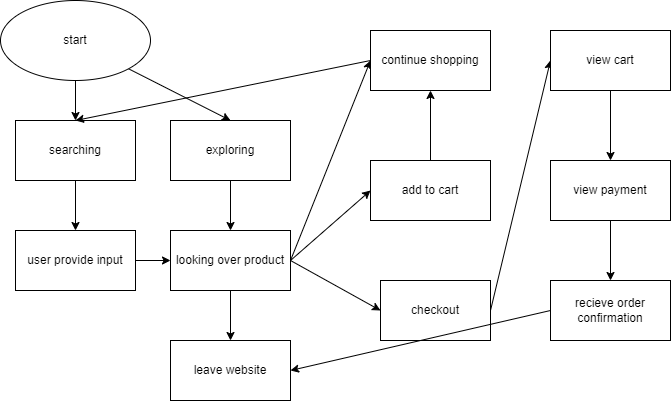

The diagram above was exported from draw.io. Its source (the exported page's mxGraphModel, read from the mxfile embedded in the PNG):
<mxGraphModel dx="1142" dy="396" grid="1" gridSize="10" guides="1" tooltips="1" connect="1" arrows="1" fold="1" page="1" pageScale="1" pageWidth="850" pageHeight="1100" math="0" shadow="0">
  <root>
    <mxCell id="0" />
    <mxCell id="1" parent="0" />
    <mxCell id="3" style="edgeStyle=none;html=1;exitX=0.5;exitY=1;exitDx=0;exitDy=0;" edge="1" parent="1" source="2">
      <mxGeometry relative="1" as="geometry">
        <mxPoint x="105" y="130" as="targetPoint" />
      </mxGeometry>
    </mxCell>
    <mxCell id="5" style="edgeStyle=none;html=1;exitX=1;exitY=1;exitDx=0;exitDy=0;entryX=0.5;entryY=0;entryDx=0;entryDy=0;" edge="1" parent="1" source="2" target="6">
      <mxGeometry relative="1" as="geometry">
        <mxPoint x="290" y="120" as="targetPoint" />
      </mxGeometry>
    </mxCell>
    <mxCell id="2" value="start" style="ellipse;whiteSpace=wrap;html=1;" vertex="1" parent="1">
      <mxGeometry x="30" y="10" width="150" height="80" as="geometry" />
    </mxCell>
    <mxCell id="7" style="edgeStyle=none;html=1;exitX=0.5;exitY=1;exitDx=0;exitDy=0;" edge="1" parent="1" source="4">
      <mxGeometry relative="1" as="geometry">
        <mxPoint x="105" y="240" as="targetPoint" />
      </mxGeometry>
    </mxCell>
    <mxCell id="4" value="searching" style="whiteSpace=wrap;html=1;" vertex="1" parent="1">
      <mxGeometry x="45" y="130" width="120" height="60" as="geometry" />
    </mxCell>
    <mxCell id="9" style="edgeStyle=none;html=1;exitX=0.5;exitY=1;exitDx=0;exitDy=0;" edge="1" parent="1" source="6">
      <mxGeometry relative="1" as="geometry">
        <mxPoint x="260" y="240" as="targetPoint" />
      </mxGeometry>
    </mxCell>
    <mxCell id="6" value="exploring" style="whiteSpace=wrap;html=1;" vertex="1" parent="1">
      <mxGeometry x="200" y="130" width="120" height="60" as="geometry" />
    </mxCell>
    <mxCell id="10" style="edgeStyle=none;html=1;exitX=1;exitY=0.5;exitDx=0;exitDy=0;" edge="1" parent="1" source="8">
      <mxGeometry relative="1" as="geometry">
        <mxPoint x="200" y="270" as="targetPoint" />
      </mxGeometry>
    </mxCell>
    <mxCell id="8" value="user provide input" style="whiteSpace=wrap;html=1;" vertex="1" parent="1">
      <mxGeometry x="45" y="240" width="120" height="60" as="geometry" />
    </mxCell>
    <mxCell id="12" style="edgeStyle=none;html=1;exitX=1;exitY=0.5;exitDx=0;exitDy=0;" edge="1" parent="1" source="11">
      <mxGeometry relative="1" as="geometry">
        <mxPoint x="400" y="70" as="targetPoint" />
      </mxGeometry>
    </mxCell>
    <mxCell id="14" style="edgeStyle=none;html=1;exitX=1;exitY=0.5;exitDx=0;exitDy=0;" edge="1" parent="1" source="11">
      <mxGeometry relative="1" as="geometry">
        <mxPoint x="400" y="200" as="targetPoint" />
      </mxGeometry>
    </mxCell>
    <mxCell id="18" style="edgeStyle=none;html=1;exitX=1;exitY=0.5;exitDx=0;exitDy=0;" edge="1" parent="1" source="11">
      <mxGeometry relative="1" as="geometry">
        <mxPoint x="410" y="320" as="targetPoint" />
      </mxGeometry>
    </mxCell>
    <mxCell id="22" style="edgeStyle=none;html=1;exitX=0.5;exitY=1;exitDx=0;exitDy=0;" edge="1" parent="1" source="11">
      <mxGeometry relative="1" as="geometry">
        <mxPoint x="260" y="350" as="targetPoint" />
      </mxGeometry>
    </mxCell>
    <mxCell id="11" value="looking over product" style="whiteSpace=wrap;html=1;" vertex="1" parent="1">
      <mxGeometry x="200" y="240" width="120" height="60" as="geometry" />
    </mxCell>
    <mxCell id="16" style="edgeStyle=none;html=1;exitX=0;exitY=0.5;exitDx=0;exitDy=0;entryX=0.5;entryY=0;entryDx=0;entryDy=0;" edge="1" parent="1" source="13" target="4">
      <mxGeometry relative="1" as="geometry" />
    </mxCell>
    <mxCell id="13" value="continue shopping" style="whiteSpace=wrap;html=1;" vertex="1" parent="1">
      <mxGeometry x="400" y="40" width="120" height="60" as="geometry" />
    </mxCell>
    <mxCell id="17" style="edgeStyle=none;html=1;exitX=0.5;exitY=0;exitDx=0;exitDy=0;entryX=0.5;entryY=1;entryDx=0;entryDy=0;" edge="1" parent="1" source="15" target="13">
      <mxGeometry relative="1" as="geometry" />
    </mxCell>
    <mxCell id="15" value="add to cart" style="whiteSpace=wrap;html=1;" vertex="1" parent="1">
      <mxGeometry x="400" y="170" width="120" height="60" as="geometry" />
    </mxCell>
    <mxCell id="20" style="edgeStyle=none;html=1;exitX=1;exitY=0.5;exitDx=0;exitDy=0;" edge="1" parent="1" source="19">
      <mxGeometry relative="1" as="geometry">
        <mxPoint x="580" y="70" as="targetPoint" />
      </mxGeometry>
    </mxCell>
    <mxCell id="19" value="checkout" style="whiteSpace=wrap;html=1;" vertex="1" parent="1">
      <mxGeometry x="410" y="290" width="110" height="60" as="geometry" />
    </mxCell>
    <mxCell id="25" value="" style="edgeStyle=none;html=1;" edge="1" parent="1" source="21">
      <mxGeometry relative="1" as="geometry">
        <mxPoint x="640" y="170" as="targetPoint" />
      </mxGeometry>
    </mxCell>
    <mxCell id="21" value="view cart" style="whiteSpace=wrap;html=1;" vertex="1" parent="1">
      <mxGeometry x="580" y="40" width="120" height="60" as="geometry" />
    </mxCell>
    <mxCell id="23" value="leave website" style="whiteSpace=wrap;html=1;" vertex="1" parent="1">
      <mxGeometry x="200" y="350" width="120" height="60" as="geometry" />
    </mxCell>
    <mxCell id="28" style="edgeStyle=none;html=1;exitX=0.5;exitY=1;exitDx=0;exitDy=0;entryX=0.5;entryY=0;entryDx=0;entryDy=0;" edge="1" parent="1" source="26" target="27">
      <mxGeometry relative="1" as="geometry" />
    </mxCell>
    <mxCell id="26" value="view payment" style="whiteSpace=wrap;html=1;" vertex="1" parent="1">
      <mxGeometry x="580" y="170" width="120" height="60" as="geometry" />
    </mxCell>
    <mxCell id="29" style="edgeStyle=none;html=1;exitX=0;exitY=0.5;exitDx=0;exitDy=0;entryX=1;entryY=0.5;entryDx=0;entryDy=0;" edge="1" parent="1" source="27" target="23">
      <mxGeometry relative="1" as="geometry" />
    </mxCell>
    <mxCell id="27" value="recieve order&lt;br&gt;confirmation" style="whiteSpace=wrap;html=1;" vertex="1" parent="1">
      <mxGeometry x="580" y="290" width="120" height="60" as="geometry" />
    </mxCell>
  </root>
</mxGraphModel>